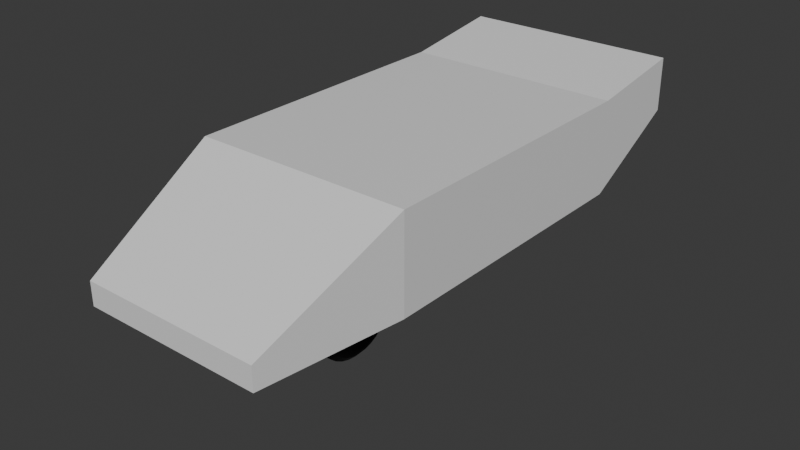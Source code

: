 # Source: car-v2.blend  (saved by Blender 4.1.24; exported with 4.5.12 LTS)
import bpy
from mathutils import Matrix  # noqa: F401  (used for matrix-valued properties, if any)

bpy.ops.wm.read_factory_settings(use_empty=True)
scene = bpy.context.scene
scene.name = 'Scene'

# ---- collections
col_collection = bpy.data.collections.new('Collection'); scene.collection.children.link(col_collection)

# ---- materials (node trees are filled in below, after node groups)
mat_carmat = bpy.data.materials.new('carmat')
mat_carmat.use_transparent_shadow = False
mat_wheelmat = bpy.data.materials.new('wheelmat')
mat_wheelmat.alpha_threshold = 0.0
mat_wheelmat.use_transparent_shadow = False
mat_wheelmat.roughness = 0.5
mat_wheelmat.line_color = (0.0, 0.0, 0.0, 1.0)
mat_rim = bpy.data.materials.new('rim')
mat_rim.use_transparent_shadow = False

# ---- material node trees
mat_carmat.use_nodes = True; mat_carmat.node_tree.nodes.clear()
_N = mat_carmat.node_tree.nodes; _L = mat_carmat.node_tree.links
n0 = _N.new('ShaderNodeBsdfPrincipled'); n0.name = 'Principled BSDF'; n0.location = (10, 300)
n1 = _N.new('ShaderNodeOutputMaterial'); n1.name = 'Material Output'; n1.location = (300, 300)
_L.new(n0.outputs[0], n1.inputs[0])
n1.is_active_output = True
mat_wheelmat.use_nodes = True; mat_wheelmat.node_tree.nodes.clear()
_N = mat_wheelmat.node_tree.nodes; _L = mat_wheelmat.node_tree.links
n0 = _N.new('ShaderNodeOutputMaterial'); n0.name = 'Material Output'; n0.location = (300, 300)
n1 = _N.new('ShaderNodeBsdfPrincipled'); n1.name = 'Principled BSDF'; n1.location = (10, 300)
n1.inputs[0].default_value = (0.007136, 0.007136, 0.007136, 1.0)
n1.inputs[3].default_value = 1.45
_L.new(n1.outputs[0], n0.inputs[0])
n0.is_active_output = True
mat_rim.use_nodes = True; mat_rim.node_tree.nodes.clear()
_N = mat_rim.node_tree.nodes; _L = mat_rim.node_tree.links
n0 = _N.new('ShaderNodeBsdfPrincipled'); n0.name = 'Principled BSDF'; n0.location = (10, 300)
n1 = _N.new('ShaderNodeOutputMaterial'); n1.name = 'Material Output'; n1.location = (300, 300)
_L.new(n0.outputs[0], n1.inputs[0])
n1.is_active_output = True

# ---- world
world_world = bpy.data.worlds.new('World'); scene.world = world_world
world_world.use_nodes = True; world_world.node_tree.nodes.clear()
_N = world_world.node_tree.nodes; _L = world_world.node_tree.links
n0 = _N.new('ShaderNodeOutputWorld'); n0.name = 'World Output'; n0.location = (300, 300)
n1 = _N.new('ShaderNodeBackground'); n1.name = 'Background'; n1.location = (10, 300)
n1.inputs[0].default_value = (0.05088, 0.05088, 0.05088, 1.0)
_L.new(n1.outputs[0], n0.inputs[0])
n0.is_active_output = True
world_world.color = (0.05088, 0.05088, 0.05088)
world_world.use_sun_shadow = False
world_world.sun_shadow_jitter_overblur = 0.0

# ---- meshes
me_cube_001 = bpy.data.meshes.new('Cube.001')
me_cube_001.from_pydata([(-1.92, -4.588, 0.0), (-1.92, -4.588, 0.4908), (-2.317, 4.588, 0.0), (-2.317, 4.588, 2.0), (1.92, -4.588, 0.0), (1.92, -4.588, 0.4908), (2.317, 4.588, 0.0), (2.317, 4.588, 2.0), (-2.317, -1.587, 0.0), (-2.317, -1.587, 2.0), (2.317, -1.587, 0.0), (2.317, -1.587, 2.0), (-2.317, 6.761, 2.304), (-2.317, 6.761, 1.165), (2.317, 6.761, 1.165), (2.317, 6.761, 2.304)], [], [(8, 9, 3, 2), (3, 7, 15, 12), (10, 11, 5, 4), (4, 5, 1, 0), (8, 10, 4, 0), (11, 9, 1, 5), (7, 3, 9, 11), (2, 6, 10, 8), (6, 7, 11, 10), (0, 1, 9, 8), (13, 12, 15, 14), (2, 3, 12, 13), (7, 6, 14, 15), (6, 2, 13, 14)])
_uv = me_cube_001.uv_layers.new(name='UVMap')
_uv.uv.foreach_set('vector', [0.375, 0.08176, 0.625, 0.08176, 0.625, 0.25, 0.375, 0.25, 0.875, 0.5, 0.625, 0.5, 0.625, 0.5, 0.875, 0.5, 0.375, 0.6682, 0.625, 0.6682, 0.625, 0.75, 0.375, 0.75, 0.375, 0.75, 0.625, 0.75, 0.625, 1.0, 0.375, 1.0, 0.125, 0.6682, 0.375, 0.6682, 0.375, 0.75, 0.125, 0.75, 0.625, 0.6682, 0.875, 0.6682, 0.875, 0.75, 0.625, 0.75, 0.625, 0.5, 0.875, 0.5, 0.875, 0.6682, 0.625, 0.6682, 0.125, 0.5, 0.375, 0.5, 0.375, 0.6682, 0.125, 0.6682, 0.375, 0.5, 0.625, 0.5, 0.625, 0.6682, 0.375, 0.6682, 0.375, 0.0, 0.625, 0.0, 0.625, 0.08176, 0.375, 0.08176, 0.375, 0.25, 0.625, 0.25, 0.625, 0.5, 0.375, 0.5, 0.375, 0.25, 0.625, 0.25, 0.625, 0.25, 0.375, 0.25, 0.625, 0.5, 0.375, 0.5, 0.375, 0.5, 0.625, 0.5, 0.375, 0.5, 0.125, 0.5, 0.125, 0.5, 0.375, 0.5])
me_cube_001.materials.append(mat_carmat)
me_cube_001.update()
me_circle_001 = bpy.data.meshes.new('Circle.001')
me_circle_001.from_pydata([(0.01133, 0.01212, 0.02637), (0.01133, -0.02133, 0.01968), (-0.01637, 0.09908, 0.2891), (-0.01637, -0.1101, 0.2891), (-0.01637, -0.005511, 0.498), (-0.1361, 0.0941, 0.8069), (-0.1361, 0.05587, 0.8164), (-0.09606, -0.609, 0.5013), (-0.09606, -0.6032, 0.5403), (-0.01637, 0.04325, 0.3263), (-0.01637, -0.05427, 0.3263), (-0.01637, -0.005511, 0.4237), (-0.554, 0.04325, 0.3263), (-0.554, -0.05427, 0.3263), (-0.554, -0.005511, 0.4237), (-0.554, 0.01212, 0.02637), (-0.554, 0.09908, 0.2891), (-0.554, 0.0941, 0.8069), (-0.554, -0.005511, 0.498), (-0.554, 0.05587, 0.8164), (-0.554, -0.6032, 0.5403), (-0.554, -0.02133, 0.01968), (-0.554, -0.1101, 0.2891), (-0.554, -0.609, 0.5013), (0.01133, 0.02882, -0.003381), (-0.01637, 0.3056, -0.004891), (-0.01637, 0.2409, 0.194), (-0.01637, 0.4719, 0.1591), (-0.1361, 0.7965, 0.1598), (-0.1361, 0.7937, 0.1991), (-0.09606, 0.2886, 0.7341), (-0.09606, 0.3274, 0.7406), (-0.01637, 0.3237, 0.0597), (-0.01637, 0.2935, 0.1524), (-0.01637, 0.4012, 0.1362), (-0.554, 0.3237, 0.0597), (-0.554, 0.2935, 0.1524), (-0.554, 0.4012, 0.1362), (-0.554, 0.02882, -0.003381), (-0.554, 0.3056, -0.004891), (-0.554, 0.7965, 0.1598), (-0.554, 0.4719, 0.1591), (-0.554, 0.7937, 0.1991), (-0.554, 0.3274, 0.7406), (-0.554, 0.2409, 0.194), (-0.554, 0.2886, 0.7341), (0.01133, 0.005692, -0.02846), (-0.01637, 0.08977, -0.2921), (-0.01637, 0.259, -0.1692), (-0.01637, 0.2972, -0.3997), (-0.1361, 0.3981, -0.7081), (-0.1361, 0.4346, -0.6933), (-0.09606, 0.7874, -0.04761), (-0.09606, 0.8055, -0.08255), (-0.01637, 0.1568, -0.2894), (-0.01637, 0.2357, -0.2321), (-0.01637, 0.2535, -0.3395), (-0.554, 0.1568, -0.2894), (-0.554, 0.2357, -0.2321), (-0.554, 0.2535, -0.3395), (-0.554, 0.005692, -0.02846), (-0.554, 0.08977, -0.2921), (-0.554, 0.3981, -0.7081), (-0.554, 0.2972, -0.3997), (-0.554, 0.4346, -0.6933), (-0.554, 0.8055, -0.08255), (-0.554, 0.259, -0.1692), (-0.554, 0.7874, -0.04761), (0.01133, -0.02531, -0.01421), (-0.01637, -0.2501, -0.1757), (-0.01637, -0.08086, -0.2986), (-0.01637, -0.2883, -0.4061), (-0.1361, -0.5504, -0.5975), (-0.1361, -0.5251, -0.6276), (-0.09606, 0.198, -0.7635), (-0.09606, 0.1704, -0.7916), (-0.01637, -0.2268, -0.2385), (-0.01637, -0.1479, -0.2959), (-0.01637, -0.2446, -0.346), (-0.554, -0.2268, -0.2385), (-0.554, -0.1479, -0.2959), (-0.554, -0.2446, -0.346), (-0.554, -0.02531, -0.01421), (-0.554, -0.2501, -0.1757), (-0.554, -0.5504, -0.5975), (-0.554, -0.2883, -0.4061), (-0.554, -0.5251, -0.6276), (-0.554, 0.1704, -0.7916), (-0.554, -0.08086, -0.2986), (-0.554, 0.198, -0.7635), (-0.01637, -0.2443, 0.1836), (-0.01637, -0.309, -0.01537), (-0.01637, -0.4753, 0.1486), (-0.1361, -0.7383, 0.3388), (-0.1361, -0.7592, 0.3054), (-0.09606, -0.665, -0.4243), (-0.09606, -0.7002, -0.4067), (-0.01637, -0.2969, 0.142), (-0.01637, -0.3271, 0.04921), (-0.01637, -0.4046, 0.1257), (-0.554, -0.2969, 0.142), (-0.554, -0.3271, 0.04921), (-0.554, -0.4046, 0.1257), (-0.554, -0.2443, 0.1836), (-0.554, -0.7383, 0.3388), (-0.554, -0.4753, 0.1486), (-0.554, -0.7592, 0.3054), (-0.554, -0.7002, -0.4067), (-0.554, -0.309, -0.01537), (-0.554, -0.665, -0.4243), (-0.01139, 1.0, 1.011e-08), (-0.01139, 0.9808, 0.1951), (-0.01139, 0.9239, 0.3827), (-0.01139, 0.8315, 0.5556), (-0.01139, 0.7071, 0.7071), (-0.01139, 0.5556, 0.8315), (-0.01139, 0.3827, 0.9239), (-0.01139, 0.1951, 0.9808), (-0.01139, -4.783e-09, 1.0), (-0.01139, -0.1951, 0.9808), (-0.01139, -0.3827, 0.9239), (-0.01139, -0.5556, 0.8315), (-0.01139, -0.7071, 0.7071), (-0.01139, -0.8315, 0.5556), (-0.01139, -0.9239, 0.3827), (-0.01139, -0.9808, 0.1951), (-0.01139, -1.0, 1.011e-08), (-0.01139, -0.9808, -0.1951), (-0.01139, -0.9239, -0.3827), (-0.01139, -0.8315, -0.5556), (-0.01139, -0.7071, -0.7071), (-0.01139, -0.5556, -0.8315), (-0.01139, -0.3827, -0.9239), (-0.01139, -0.1951, -0.9808), (-0.01139, -4.783e-09, -1.0), (-0.01139, 0.1951, -0.9808), (-0.01139, 0.3827, -0.9239), (-0.01139, 0.5556, -0.8315), (-0.01139, 0.7071, -0.7071), (-0.01139, 0.8315, -0.5556), (-0.01139, 0.9239, -0.3827), (-0.01139, 0.9808, -0.1951), (0.0202, -0.6871, 1.008e-08), (0.0202, -0.6739, 0.134), (0.0202, -0.6348, 0.2629), (0.0202, -0.5713, 0.3817), (0.0202, -0.4858, 0.4858), (0.0202, -0.3817, 0.5713), (0.0202, -0.2629, 0.6348), (0.0202, -0.134, 0.6739), (0.0202, -2.036e-09, 0.6871), (0.0202, 0.134, 0.6739), (0.0202, 0.2629, 0.6348), (0.0202, 0.3817, 0.5713), (0.0202, 0.4858, 0.4858), (0.0202, 0.5713, 0.3817), (0.0202, 0.6348, 0.2629), (0.0202, 0.6739, 0.134), (0.0202, 0.6871, 1.008e-08), (0.0202, 0.7421, 8.799e-09), (0.0202, 0.7278, 0.1448), (0.0202, 0.6856, 0.284), (0.0202, 0.617, 0.4123), (0.0202, 0.5247, 0.5247), (0.0202, 0.4123, 0.617), (0.0202, 0.284, 0.6856), (0.0202, 0.1448, 0.7278), (0.0202, -1.751e-09, 0.7421), (0.0202, -0.1448, 0.7278), (0.0202, -0.284, 0.6856), (0.0202, -0.4123, 0.617), (0.0202, -0.5247, 0.5247), (0.0202, -0.617, 0.4123), (0.0202, -0.6856, 0.284), (0.0202, -0.7278, 0.1448), (0.0202, -0.7421, 8.799e-09), (0.0202, -0.7278, -0.1448), (0.0202, -0.6856, -0.284), (0.0202, -0.617, -0.4123), (0.0202, -0.5247, -0.5247), (0.0202, -0.4123, -0.617), (0.0202, -0.284, -0.6856), (0.0202, -0.1448, -0.7278), (0.0202, -1.751e-09, -0.7421), (0.0202, 0.1448, -0.7278), (0.0202, 0.284, -0.6856), (0.0202, 0.4123, -0.617), (0.0202, 0.5247, -0.5247), (0.0202, 0.617, -0.4123), (0.0202, 0.6856, -0.284), (0.0202, 0.7278, -0.1448), (0.09705, 0.8125, -0.1616), (0.09705, 0.7654, -0.317), (0.09705, 0.6888, -0.4602), (0.09705, 0.5858, -0.5858), (0.09705, 0.4602, -0.6888), (0.09705, 0.317, -0.7654), (0.09705, 0.1616, -0.8125), (0.09705, -1.522e-09, -0.8284), (0.09705, -0.1616, -0.8125), (0.09705, -0.317, -0.7654), (0.09705, -0.4602, -0.6888), (0.09705, -0.5858, -0.5858), (0.09705, -0.6888, -0.4602), (0.09705, -0.7654, -0.317), (0.09705, -0.8125, -0.1616), (0.09705, -0.8284, 8.901e-09), (0.09705, -0.8125, 0.1616), (0.09705, -0.7654, 0.317), (0.09705, -0.6888, 0.4602), (0.09705, -0.5858, 0.5858), (0.09705, -0.4602, 0.6888), (0.09705, -0.317, 0.7654), (0.09705, -0.1616, 0.8125), (0.09705, -1.522e-09, 0.8284), (0.09705, 0.1616, 0.8125), (0.09705, 0.317, 0.7654), (0.09705, 0.4602, 0.6888), (0.09705, 0.5858, 0.5858), (0.09705, 0.6888, 0.4602), (0.09705, 0.7654, 0.317), (0.09705, 0.8125, 0.1616), (0.09705, 0.8284, 8.901e-09), (0.09705, 0.8834, 1.04e-08), (0.09705, 0.8664, 0.1723), (0.09705, 0.8161, 0.3381), (0.09705, 0.7345, 0.4908), (0.09705, 0.6246, 0.6246), (0.09705, 0.4908, 0.7345), (0.09705, 0.3381, 0.8161), (0.09705, 0.1723, 0.8664), (0.09705, -2.487e-09, 0.8834), (0.09705, -0.1723, 0.8664), (0.09705, -0.3381, 0.8161), (0.09705, -0.4908, 0.7345), (0.09705, -0.6246, 0.6246), (0.09705, -0.7345, 0.4908), (0.09705, -0.8161, 0.3381), (0.09705, -0.8664, 0.1723), (0.09705, -0.8834, 1.04e-08), (0.09705, -0.8664, -0.1723), (0.09705, -0.8161, -0.3381), (0.09705, -0.7345, -0.4908), (0.09705, -0.6246, -0.6246), (0.09705, -0.4908, -0.7345), (0.09705, -0.3381, -0.8161), (0.09705, -0.1723, -0.8664), (0.09705, -2.487e-09, -0.8834), (0.09705, 0.1723, -0.8664), (0.09705, 0.3381, -0.8161), (0.09705, 0.4908, -0.7345), (0.09705, 0.6246, -0.6246), (0.09705, 0.7345, -0.4908), (0.09705, 0.8161, -0.3381), (0.09705, 0.8664, -0.1723), (-0.3862, 0.1951, 0.9808), (-0.3862, -4.783e-09, 1.0), (-0.3862, -0.5556, -0.8315), (-0.3862, -0.3827, -0.9239), (-0.3862, -0.1951, 0.9808), (-0.3862, -0.1951, -0.9808), (-0.3862, -0.3827, 0.9239), (-0.3862, -4.783e-09, -1.0), (-0.3862, -0.5556, 0.8315), (-0.3862, 0.1951, -0.9808), (-0.3862, -0.7071, 0.7071), (-0.3862, 0.3827, -0.9239), (-0.3862, -0.8315, 0.5556), (-0.3862, 0.5556, -0.8315), (-0.3862, -0.9239, 0.3827), (-0.3862, 1.0, 1.011e-08), (-0.3862, 0.9808, 0.1951), (-0.3862, 0.7071, -0.7071), (-0.3862, -0.9808, 0.1951), (-0.3862, 0.9239, 0.3827), (-0.3862, 0.8315, -0.5556), (-0.3862, -1.0, 1.011e-08), (-0.3862, 0.8315, 0.5556), (-0.3862, 0.9239, -0.3827), (-0.3862, -0.9808, -0.1951), (-0.3862, 0.7071, 0.7071), (-0.3862, 0.9808, -0.1951), (-0.3862, -0.9239, -0.3827), (-0.3862, 0.5556, 0.8315), (-0.3862, -0.8315, -0.5556), (-0.3862, 0.3827, 0.9239), (-0.3862, -0.7071, -0.7071), (0.0202, -0.6739, -0.134), (0.0202, -0.6348, -0.2629), (0.0202, -0.5713, -0.3817), (0.0202, -0.4858, -0.4858), (0.0202, -0.3817, -0.5713), (0.0202, -0.2629, -0.6348), (0.0202, -0.134, -0.6739), (0.0202, -2.036e-09, -0.6871), (0.0202, 0.134, -0.6739), (0.0202, 0.2629, -0.6348), (0.0202, 0.3817, -0.5713), (0.0202, 0.4858, -0.4858), (0.0202, 0.5713, -0.3817), (0.0202, 0.6348, -0.2629), (0.0202, 0.6739, -0.134), (0.02021, 3.725e-09, 4.822e-09), (-0.7609, 1.0, 4.287e-08), (-0.7609, 0.9808, 0.1951), (-0.7609, 0.9239, 0.3827), (-0.7609, 0.8315, 0.5556), (-0.7609, 0.7071, 0.7071), (-0.7609, 0.5556, 0.8315), (-0.7609, 0.3827, 0.9239), (-0.7609, 0.1951, 0.9808), (-0.7609, -4.783e-09, 1.0), (-0.7609, -0.1951, 0.9808), (-0.7609, -0.3827, 0.9239), (-0.7609, -0.5556, 0.8315), (-0.7609, -0.7071, 0.7071), (-0.7609, -0.8315, 0.5556), (-0.7609, -0.9239, 0.3827), (-0.7609, -0.9808, 0.1951), (-0.7609, -1.0, 4.287e-08), (-0.7609, -0.9808, -0.1951), (-0.7609, -0.9239, -0.3827), (-0.7609, -0.8315, -0.5556), (-0.7609, -0.7071, -0.7071), (-0.7609, -0.5556, -0.8315), (-0.7609, -0.3827, -0.9239), (-0.7609, -0.1951, -0.9808), (-0.7609, -4.783e-09, -1.0), (-0.7609, 0.1951, -0.9808), (-0.7609, 0.3827, -0.9239), (-0.7609, 0.5556, -0.8315), (-0.7609, 0.7071, -0.7071), (-0.7609, 0.8315, -0.5556), (-0.7609, 0.9239, -0.3827), (-0.7609, 0.9808, -0.1951), (-0.7925, -0.6871, 4.561e-08), (-0.7925, -0.6739, 0.134), (-0.7925, -0.6348, 0.2629), (-0.7925, -0.5713, 0.3817), (-0.7925, -0.4858, 0.4858), (-0.7925, -0.3817, 0.5713), (-0.7925, -0.2629, 0.6348), (-0.7925, -0.134, 0.6739), (-0.7925, -2.036e-09, 0.6871), (-0.7925, 0.134, 0.6739), (-0.7925, 0.2629, 0.6348), (-0.7925, 0.3817, 0.5713), (-0.7925, 0.4858, 0.4858), (-0.7925, 0.5713, 0.3817), (-0.7925, 0.6348, 0.2629), (-0.7925, 0.6739, 0.134), (-0.7925, 0.6871, 4.561e-08), (-0.7925, 0.7421, 4.432e-08), (-0.7925, 0.7278, 0.1448), (-0.7925, 0.6856, 0.284), (-0.7925, 0.617, 0.4123), (-0.7925, 0.5247, 0.5247), (-0.7925, 0.4123, 0.617), (-0.7925, 0.284, 0.6856), (-0.7925, 0.1448, 0.7278), (-0.7925, -1.751e-09, 0.7421), (-0.7925, -0.1448, 0.7278), (-0.7925, -0.284, 0.6856), (-0.7925, -0.4123, 0.617), (-0.7925, -0.5247, 0.5247), (-0.7925, -0.617, 0.4123), (-0.7925, -0.6856, 0.284), (-0.7925, -0.7278, 0.1448), (-0.7925, -0.7421, 4.432e-08), (-0.7925, -0.7278, -0.1448), (-0.7925, -0.6856, -0.284), (-0.7925, -0.617, -0.4123), (-0.7925, -0.5247, -0.5247), (-0.7925, -0.4123, -0.617), (-0.7925, -0.284, -0.6856), (-0.7925, -0.1448, -0.7278), (-0.7925, -1.751e-09, -0.7421), (-0.7925, 0.1448, -0.7278), (-0.7925, 0.284, -0.6856), (-0.7925, 0.4123, -0.617), (-0.7925, 0.5247, -0.5247), (-0.7925, 0.617, -0.4123), (-0.7925, 0.6856, -0.284), (-0.7925, 0.7278, -0.1448), (-0.8693, 0.8125, -0.1616), (-0.8693, 0.7654, -0.317), (-0.8693, 0.6888, -0.4602), (-0.8693, 0.5858, -0.5858), (-0.8693, 0.4602, -0.6888), (-0.8693, 0.317, -0.7654), (-0.8693, 0.1616, -0.8125), (-0.8693, -1.522e-09, -0.8284), (-0.8693, -0.1616, -0.8125), (-0.8693, -0.317, -0.7654), (-0.8693, -0.4602, -0.6888), (-0.8693, -0.5858, -0.5858), (-0.8693, -0.6888, -0.4602), (-0.8693, -0.7654, -0.317), (-0.8693, -0.8125, -0.1616), (-0.8693, -0.8284, 5.114e-08), (-0.8693, -0.8125, 0.1616), (-0.8693, -0.7654, 0.317), (-0.8693, -0.6888, 0.4602), (-0.8693, -0.5858, 0.5858), (-0.8693, -0.4602, 0.6888), (-0.8693, -0.317, 0.7654), (-0.8693, -0.1616, 0.8125), (-0.8693, -1.522e-09, 0.8284), (-0.8693, 0.1616, 0.8125), (-0.8693, 0.317, 0.7654), (-0.8693, 0.4602, 0.6888), (-0.8693, 0.5858, 0.5858), (-0.8693, 0.6888, 0.4602), (-0.8693, 0.7654, 0.317), (-0.8693, 0.8125, 0.1616), (-0.8693, 0.8284, 5.114e-08), (-0.8693, 0.8834, 5.264e-08), (-0.8693, 0.8664, 0.1723), (-0.8693, 0.8161, 0.3381), (-0.8693, 0.7345, 0.4908), (-0.8693, 0.6246, 0.6246), (-0.8693, 0.4908, 0.7345), (-0.8693, 0.3381, 0.8161), (-0.8693, 0.1723, 0.8664), (-0.8693, -2.487e-09, 0.8834), (-0.8693, -0.1723, 0.8664), (-0.8693, -0.3381, 0.8161), (-0.8693, -0.4908, 0.7345), (-0.8693, -0.6246, 0.6246), (-0.8693, -0.7345, 0.4908), (-0.8693, -0.8161, 0.3381), (-0.8693, -0.8664, 0.1723), (-0.8693, -0.8834, 5.264e-08), (-0.8693, -0.8664, -0.1723), (-0.8693, -0.8161, -0.3381), (-0.8693, -0.7345, -0.4908), (-0.8693, -0.6246, -0.6246), (-0.8693, -0.4908, -0.7345), (-0.8693, -0.3381, -0.8161), (-0.8693, -0.1723, -0.8664), (-0.8693, -2.487e-09, -0.8834), (-0.8693, 0.1723, -0.8664), (-0.8693, 0.3381, -0.8161), (-0.8693, 0.4908, -0.7345), (-0.8693, 0.6246, -0.6246), (-0.8693, 0.7345, -0.4908), (-0.8693, 0.8161, -0.3381), (-0.8693, 0.8664, -0.1723), (-0.7925, -0.6739, -0.134), (-0.7925, -0.6348, -0.2629), (-0.7925, -0.5713, -0.3817), (-0.7925, -0.4858, -0.4858), (-0.7925, -0.3817, -0.5713), (-0.7925, -0.2629, -0.6348), (-0.7925, -0.134, -0.6739), (-0.7925, -2.036e-09, -0.6871), (-0.7925, 0.134, -0.6739), (-0.7925, 0.2629, -0.6348), (-0.7925, 0.3817, -0.5713), (-0.7925, 0.4858, -0.4858), (-0.7925, 0.5713, -0.3817), (-0.7925, 0.6348, -0.2629), (-0.7925, 0.6739, -0.134), (-0.7925, 3.725e-09, 4.035e-08)], [], [(1, 0, 2, 3), (4, 3, 10, 11), (4, 2, 5, 6), (3, 4, 8, 7), (11, 10, 13, 14), (2, 4, 11, 9), (3, 2, 9, 10), (5, 2, 16, 17), (9, 11, 14, 12), (10, 9, 12, 13), (2, 0, 15, 16), (8, 4, 18, 20), (4, 6, 19, 18), (3, 7, 23, 22), (1, 3, 22, 21), (13, 12, 16, 22), (12, 14, 18, 16), (14, 13, 22, 18), (18, 22, 23, 20), (16, 18, 19, 17), (15, 21, 22, 16), (0, 24, 25, 26), (27, 26, 33, 34), (27, 25, 28, 29), (26, 27, 31, 30), (34, 33, 36, 37), (25, 27, 34, 32), (26, 25, 32, 33), (28, 25, 39, 40), (32, 34, 37, 35), (33, 32, 35, 36), (25, 24, 38, 39), (31, 27, 41, 43), (27, 29, 42, 41), (26, 30, 45, 44), (0, 26, 44, 15), (36, 35, 39, 44), (35, 37, 41, 39), (37, 36, 44, 41), (41, 44, 45, 43), (39, 41, 42, 40), (38, 15, 44, 39), (24, 46, 47, 48), (49, 48, 55, 56), (49, 47, 50, 51), (48, 49, 53, 52), (56, 55, 58, 59), (47, 49, 56, 54), (48, 47, 54, 55), (50, 47, 61, 62), (54, 56, 59, 57), (55, 54, 57, 58), (47, 46, 60, 61), (53, 49, 63, 65), (49, 51, 64, 63), (48, 52, 67, 66), (24, 48, 66, 38), (58, 57, 61, 66), (57, 59, 63, 61), (59, 58, 66, 63), (63, 66, 67, 65), (61, 63, 64, 62), (60, 38, 66, 61), (46, 68, 69, 70), (71, 70, 77, 78), (71, 69, 72, 73), (70, 71, 75, 74), (78, 77, 80, 81), (69, 71, 78, 76), (70, 69, 76, 77), (72, 69, 83, 84), (76, 78, 81, 79), (77, 76, 79, 80), (69, 68, 82, 83), (75, 71, 85, 87), (71, 73, 86, 85), (70, 74, 89, 88), (46, 70, 88, 60), (80, 79, 83, 88), (79, 81, 85, 83), (81, 80, 88, 85), (85, 88, 89, 87), (83, 85, 86, 84), (82, 60, 88, 83), (68, 1, 90, 91), (92, 91, 98, 99), (92, 90, 93, 94), (91, 92, 96, 95), (99, 98, 101, 102), (90, 92, 99, 97), (91, 90, 97, 98), (93, 90, 103, 104), (97, 99, 102, 100), (98, 97, 100, 101), (90, 1, 21, 103), (96, 92, 105, 107), (92, 94, 106, 105), (91, 95, 109, 108), (68, 91, 108, 82), (101, 100, 103, 108), (100, 102, 105, 103), (102, 101, 108, 105), (105, 108, 109, 107), (103, 105, 106, 104), (21, 82, 108, 103), (168, 169, 148, 149), (214, 213, 168, 167), (179, 180, 291, 290), (221, 220, 161, 160), (175, 176, 287, 142), (212, 211, 170, 169), (184, 185, 296, 295), (220, 219, 162, 161), (159, 160, 157, 158), (210, 209, 172, 171), (164, 165, 152, 153), (202, 201, 180, 179), (182, 183, 294, 293), (181, 182, 293, 292), (219, 218, 163, 162), (170, 171, 146, 147), (173, 174, 143, 144), (208, 207, 174, 173), (161, 162, 155, 156), (160, 161, 156, 157), (197, 196, 185, 184), (204, 203, 178, 177), (163, 164, 153, 154), (209, 208, 173, 172), (193, 192, 189, 188), (169, 170, 147, 148), (190, 159, 158, 301), (205, 204, 177, 176), (188, 189, 300, 299), (191, 222, 159, 190), (180, 181, 292, 291), (216, 215, 166, 165), (213, 212, 169, 168), (201, 200, 181, 180), (215, 214, 167, 166), (203, 202, 179, 178), (222, 221, 160, 159), (192, 191, 190, 189), (194, 193, 188, 187), (196, 195, 186, 185), (199, 198, 183, 182), (206, 205, 176, 175), (244, 245, 200, 201), (241, 242, 203, 204), (239, 240, 205, 206), (237, 238, 207, 208), (248, 249, 196, 197), (207, 206, 175, 174), (211, 210, 171, 170), (198, 197, 184, 183), (230, 231, 214, 215), (254, 223, 222, 191), (252, 253, 192, 193), (250, 251, 194, 195), (234, 235, 210, 211), (165, 166, 151, 152), (200, 199, 182, 181), (195, 194, 187, 186), (243, 244, 201, 202), (227, 228, 217, 218), (225, 226, 219, 220), (223, 224, 221, 222), (247, 248, 197, 198), (178, 179, 290, 289), (218, 217, 164, 163), (217, 216, 165, 164), (229, 230, 215, 216), (240, 241, 204, 205), (238, 239, 206, 207), (236, 237, 208, 209), (233, 234, 211, 212), (171, 172, 145, 146), (186, 187, 298, 297), (245, 246, 199, 200), (242, 243, 202, 203), (253, 254, 191, 192), (251, 252, 193, 194), (249, 250, 195, 196), (246, 247, 198, 199), (167, 168, 149, 150), (187, 188, 299, 298), (231, 232, 213, 214), (228, 229, 216, 217), (226, 227, 218, 219), (224, 225, 220, 221), (235, 236, 209, 210), (232, 233, 212, 213), (183, 184, 295, 294), (174, 175, 142, 143), (189, 190, 301, 300), (172, 173, 144, 145), (177, 178, 289, 288), (185, 186, 297, 296), (162, 163, 154, 155), (166, 167, 150, 151), (176, 177, 288, 287), (114, 115, 228, 227), (141, 110, 223, 254), (128, 129, 242, 241), (115, 116, 229, 228), (129, 130, 243, 242), (116, 117, 230, 229), (130, 131, 244, 243), (117, 118, 231, 230), (131, 132, 245, 244), (118, 119, 232, 231), (132, 133, 246, 245), (119, 120, 233, 232), (133, 134, 247, 246), (120, 121, 234, 233), (134, 135, 248, 247), (121, 122, 235, 234), (135, 136, 249, 248), (122, 123, 236, 235), (136, 137, 250, 249), (123, 124, 237, 236), (110, 111, 224, 223), (137, 138, 251, 250), (124, 125, 238, 237), (111, 112, 225, 224), (138, 139, 252, 251), (125, 126, 239, 238), (112, 113, 226, 225), (139, 140, 253, 252), (126, 127, 240, 239), (113, 114, 227, 226), (140, 141, 254, 253), (127, 128, 241, 240), (131, 130, 286, 257), (117, 116, 285, 255), (130, 129, 284, 286), (116, 115, 283, 285), (129, 128, 282, 284), (110, 141, 281, 270), (115, 114, 280, 283), (128, 127, 279, 282), (141, 140, 278, 281), (114, 113, 277, 280), (127, 126, 276, 279), (140, 139, 275, 278), (113, 112, 274, 277), (126, 125, 273, 276), (139, 138, 272, 275), (112, 111, 271, 274), (125, 124, 269, 273), (138, 137, 268, 272), (111, 110, 270, 271), (124, 123, 267, 269), (137, 136, 266, 268), (123, 122, 265, 267), (136, 135, 264, 266), (122, 121, 263, 265), (135, 134, 262, 264), (121, 120, 261, 263), (134, 133, 260, 262), (120, 119, 259, 261), (133, 132, 258, 260), (119, 118, 256, 259), (132, 131, 257, 258), (118, 117, 255, 256), (361, 342, 341, 362), (407, 360, 361, 406), (372, 451, 452, 373), (414, 353, 354, 413), (368, 335, 448, 369), (405, 362, 363, 404), (377, 456, 457, 378), (413, 354, 355, 412), (352, 351, 350, 353), (403, 364, 365, 402), (357, 346, 345, 358), (395, 372, 373, 394), (375, 454, 455, 376), (374, 453, 454, 375), (412, 355, 356, 411), (363, 340, 339, 364), (366, 337, 336, 367), (401, 366, 367, 400), (354, 349, 348, 355), (353, 350, 349, 354), (390, 377, 378, 389), (397, 370, 371, 396), (356, 347, 346, 357), (402, 365, 366, 401), (386, 381, 382, 385), (362, 341, 340, 363), (383, 462, 351, 352), (398, 369, 370, 397), (381, 460, 461, 382), (384, 383, 352, 415), (373, 452, 453, 374), (409, 358, 359, 408), (406, 361, 362, 405), (394, 373, 374, 393), (408, 359, 360, 407), (396, 371, 372, 395), (415, 352, 353, 414), (385, 382, 383, 384), (387, 380, 381, 386), (389, 378, 379, 388), (392, 375, 376, 391), (399, 368, 369, 398), (437, 394, 393, 438), (434, 397, 396, 435), (432, 399, 398, 433), (430, 401, 400, 431), (441, 390, 389, 442), (400, 367, 368, 399), (404, 363, 364, 403), (391, 376, 377, 390), (423, 408, 407, 424), (447, 384, 415, 416), (445, 386, 385, 446), (443, 388, 387, 444), (427, 404, 403, 428), (358, 345, 344, 359), (393, 374, 375, 392), (388, 379, 380, 387), (436, 395, 394, 437), (420, 411, 410, 421), (418, 413, 412, 419), (416, 415, 414, 417), (440, 391, 390, 441), (371, 450, 451, 372), (411, 356, 357, 410), (410, 357, 358, 409), (422, 409, 408, 423), (433, 398, 397, 434), (431, 400, 399, 432), (429, 402, 401, 430), (426, 405, 404, 427), (364, 339, 338, 365), (379, 458, 459, 380), (438, 393, 392, 439), (435, 396, 395, 436), (446, 385, 384, 447), (444, 387, 386, 445), (442, 389, 388, 443), (439, 392, 391, 440), (360, 343, 342, 361), (380, 459, 460, 381), (424, 407, 406, 425), (421, 410, 409, 422), (419, 412, 411, 420), (417, 414, 413, 418), (428, 403, 402, 429), (425, 406, 405, 426), (376, 455, 456, 377), (367, 336, 335, 368), (382, 461, 462, 383), (365, 338, 337, 366), (370, 449, 450, 371), (378, 457, 458, 379), (355, 348, 347, 356), (359, 344, 343, 360), (369, 448, 449, 370), (307, 420, 421, 308), (334, 447, 416, 303), (321, 434, 435, 322), (308, 421, 422, 309), (322, 435, 436, 323), (309, 422, 423, 310), (323, 436, 437, 324), (310, 423, 424, 311), (324, 437, 438, 325), (311, 424, 425, 312), (325, 438, 439, 326), (312, 425, 426, 313), (326, 439, 440, 327), (313, 426, 427, 314), (327, 440, 441, 328), (314, 427, 428, 315), (328, 441, 442, 329), (315, 428, 429, 316), (329, 442, 443, 330), (316, 429, 430, 317), (303, 416, 417, 304), (330, 443, 444, 331), (317, 430, 431, 318), (304, 417, 418, 305), (331, 444, 445, 332), (318, 431, 432, 319), (305, 418, 419, 306), (332, 445, 446, 333), (319, 432, 433, 320), (306, 419, 420, 307), (333, 446, 447, 334), (320, 433, 434, 321), (324, 257, 286, 323), (310, 255, 285, 309), (323, 286, 284, 322), (309, 285, 283, 308), (322, 284, 282, 321), (303, 270, 281, 334), (308, 283, 280, 307), (321, 282, 279, 320), (334, 281, 278, 333), (307, 280, 277, 306), (320, 279, 276, 319), (333, 278, 275, 332), (306, 277, 274, 305), (319, 276, 273, 318), (332, 275, 272, 331), (305, 274, 271, 304), (318, 273, 269, 317), (331, 272, 268, 330), (304, 271, 270, 303), (317, 269, 267, 316), (330, 268, 266, 329), (316, 267, 265, 315), (329, 266, 264, 328), (315, 265, 263, 314), (328, 264, 262, 327), (314, 263, 261, 313), (327, 262, 260, 326), (313, 261, 259, 312), (326, 260, 258, 325), (312, 259, 256, 311), (325, 258, 257, 324), (311, 256, 255, 310), (297, 298, 459, 458), (142, 287, 448, 335), (299, 300, 461, 460), (148, 147, 340, 341), (144, 143, 336, 337), (292, 293, 454, 453), (289, 290, 451, 450), (301, 158, 351, 462), (291, 292, 453, 452), (293, 294, 455, 454), (152, 151, 344, 345), (147, 146, 339, 340), (158, 157, 350, 351), (145, 144, 337, 338), (290, 291, 452, 451), (294, 295, 456, 455), (149, 148, 341, 342), (143, 142, 335, 336), (150, 149, 342, 343), (157, 156, 349, 350), (155, 154, 347, 348), (298, 299, 460, 459), (300, 301, 462, 461), (154, 153, 346, 347), (146, 145, 338, 339), (296, 297, 458, 457), (288, 289, 450, 449), (156, 155, 348, 349), (153, 152, 345, 346), (295, 296, 457, 456), (151, 150, 343, 344), (287, 288, 449, 448)])
me_circle_001.polygons.foreach_set('material_index', [1, 1, 1, 1, 1, 1, 1, 1, 1, 1, 1, 1, 1, 1, 1, 1, 1, 1, 1, 1, 1, 1, 1, 1, 1, 1, 1, 1, 1, 1, 1, 1, 1, 1, 1, 1, 1, 1, 1, 1, 1, 1, 1, 1, 1, 1, 1, 1, 1, 1, 1, 1, 1, 1, 1, 1, 1, 1, 1, 1, 1, 1, 1, 1, 1, 1, 1, 1, 1, 1, 1, 1, 1, 1, 1, 1, 1, 1, 1, 1, 1, 1, 1, 1, 1, 1, 1, 1, 1, 1, 1, 1, 1, 1, 1, 1, 1, 1, 1, 1, 1, 1, 1, 1, 1, 0, 0, 0, 0, 0, 0, 0, 0, 0, 0, 0, 0, 0, 0, 0, 0, 0, 0, 0, 0, 0, 0, 0, 0, 0, 0, 0, 0, 0, 0, 0, 0, 0, 0, 0, 0, 0, 0, 0, 0, 0, 0, 0, 0, 0, 0, 0, 0, 0, 0, 0, 0, 0, 0, 0, 0, 0, 0, 0, 0, 0, 0, 0, 0, 0, 0, 0, 0, 0, 0, 0, 0, 0, 0, 0, 0, 0, 0, 0, 0, 0, 0, 0, 0, 0, 0, 0, 0, 0, 0, 0, 0, 0, 0, 0, 0, 0, 0, 0, 0, 0, 0, 0, 0, 0, 0, 0, 0, 0, 0, 0, 0, 0, 0, 0, 0, 0, 0, 0, 0, 0, 0, 0, 0, 0, 0, 0, 0, 0, 0, 0, 0, 0, 0, 0, 0, 0, 0, 0, 0, 0, 0, 0, 0, 0, 0, 0, 0, 0, 0, 0, 0, 0, 0, 0, 0, 0, 0, 0, 0, 0, 0, 0, 0, 0, 0, 0, 0, 0, 0, 0, 0, 0, 0, 0, 0, 0, 0, 0, 0, 0, 0, 0, 0, 0, 0, 0, 0, 0, 0, 0, 0, 0, 0, 0, 0, 0, 0, 0, 0, 0, 0, 0, 0, 0, 0, 0, 0, 0, 0, 0, 0, 0, 0, 0, 0, 0, 0, 0, 0, 0, 0, 0, 0, 0, 0, 0, 0, 0, 0, 0, 0, 0, 0, 0, 0, 0, 0, 0, 0, 0, 0, 0, 0, 0, 0, 0, 0, 0, 0, 0, 0, 0, 0, 0, 0, 0, 0, 0, 0, 0, 0, 0, 0, 0, 0, 0, 0, 0, 0, 0, 0, 0, 0, 0, 0, 0, 0, 0, 0, 0, 0, 0, 0, 0, 0, 0, 0, 0, 0, 0, 0, 0, 0, 0, 0, 0, 0, 0, 0, 0, 0, 0, 0, 0, 0, 0, 0, 0, 0, 0, 0, 0, 0, 0, 0, 0, 0, 0, 0, 0, 0, 0, 0, 0, 0, 0, 0, 0, 0, 0, 0, 0, 0, 0, 0, 0, 0, 0, 0, 0, 0, 0, 0, 0, 0, 0, 0, 0, 0, 0, 0])
_uv = me_circle_001.uv_layers.new(name='UVMap')
_uv.uv.foreach_set('vector', [0.0, 0.0, 0.0, 0.0, 0.0, 0.0, 0.0, 0.0, 0.0, 0.0, 0.0, 0.0, 0.0, 0.0, 0.0, 0.0, 0.0, 0.0, 0.0, 0.0, 0.0, 0.0, 0.0, 0.0, 0.0, 0.0, 0.0, 0.0, 0.0, 0.0, 0.0, 0.0, 0.0, 0.0, 0.0, 0.0, 0.0, 0.0, 0.0, 0.0, 0.0, 0.0, 0.0, 0.0, 0.0, 0.0, 0.0, 0.0, 0.0, 0.0, 0.0, 0.0, 0.0, 0.0, 0.0, 0.0, 0.0, 0.0, 0.0, 0.0, 0.0, 0.0, 0.0, 0.0, 0.0, 0.0, 0.0, 0.0, 0.0, 0.0, 0.0, 0.0, 0.0, 0.0, 0.0, 0.0, 0.0, 0.0, 0.0, 0.0, 0.0, 0.0, 0.0, 0.0, 0.0, 0.0, 0.0, 0.0, 0.0, 0.0, 0.0, 0.0, 0.0, 0.0, 0.0, 0.0, 0.0, 0.0, 0.0, 0.0, 0.0, 0.0, 0.0, 0.0, 0.0, 0.0, 0.0, 0.0, 0.0, 0.0, 0.0, 0.0, 0.0, 0.0, 0.0, 0.0, 0.0, 0.0, 0.0, 0.0, 0.0, 0.0, 0.0, 0.0, 0.0, 0.0, 0.0, 0.0, 0.0, 0.0, 0.0, 0.0, 0.0, 0.0, 0.0, 0.0, 0.0, 0.0, 0.0, 0.0, 0.0, 0.0, 0.0, 0.0, 0.0, 0.0, 0.0, 0.0, 0.0, 0.0, 0.0, 0.0, 0.0, 0.0, 0.0, 0.0, 0.0, 0.0, 0.0, 0.0, 0.0, 0.0, 0.0, 0.0, 0.0, 0.0, 0.0, 0.0, 0.0, 0.0, 0.0, 0.0, 0.0, 0.0, 0.0, 0.0, 0.0, 0.0, 0.0, 0.0, 0.0, 0.0, 0.0, 0.0, 0.0, 0.0, 0.0, 0.0, 0.0, 0.0, 0.0, 0.0, 0.0, 0.0, 0.0, 0.0, 0.0, 0.0, 0.0, 0.0, 0.0, 0.0, 0.0, 0.0, 0.0, 0.0, 0.0, 0.0, 0.0, 0.0, 0.0, 0.0, 0.0, 0.0, 0.0, 0.0, 0.0, 0.0, 0.0, 0.0, 0.0, 0.0, 0.0, 0.0, 0.0, 0.0, 0.0, 0.0, 0.0, 0.0, 0.0, 0.0, 0.0, 0.0, 0.0, 0.0, 0.0, 0.0, 0.0, 0.0, 0.0, 0.0, 0.0, 0.0, 0.0, 0.0, 0.0, 0.0, 0.0, 0.0, 0.0, 0.0, 0.0, 0.0, 0.0, 0.0, 0.0, 0.0, 0.0, 0.0, 0.0, 0.0, 0.0, 0.0, 0.0, 0.0, 0.0, 0.0, 0.0, 0.0, 0.0, 0.0, 0.0, 0.0, 0.0, 0.0, 0.0, 0.0, 0.0, 0.0, 0.0, 0.0, 0.0, 0.0, 0.0, 0.0, 0.0, 0.0, 0.0, 0.0, 0.0, 0.0, 0.0, 0.0, 0.0, 0.0, 0.0, 0.0, 0.0, 0.0, 0.0, 0.0, 0.0, 0.0, 0.0, 0.0, 0.0, 0.0, 0.0, 0.0, 0.0, 0.0, 0.0, 0.0, 0.0, 0.0, 0.0, 0.0, 0.0, 0.0, 0.0, 0.0, 0.0, 0.0, 0.0, 0.0, 0.0, 0.0, 0.0, 0.0, 0.0, 0.0, 0.0, 0.0, 0.0, 0.0, 0.0, 0.0, 0.0, 0.0, 0.0, 0.0, 0.0, 0.0, 0.0, 0.0, 0.0, 0.0, 0.0, 0.0, 0.0, 0.0, 0.0, 0.0, 0.0, 0.0, 0.0, 0.0, 0.0, 0.0, 0.0, 0.0, 0.0, 0.0, 0.0, 0.0, 0.0, 0.0, 0.0, 0.0, 0.0, 0.0, 0.0, 0.0, 0.0, 0.0, 0.0, 0.0, 0.0, 0.0, 0.0, 0.0, 0.0, 0.0, 0.0, 0.0, 0.0, 0.0, 0.0, 0.0, 0.0, 0.0, 0.0, 0.0, 0.0, 0.0, 0.0, 0.0, 0.0, 0.0, 0.0, 0.0, 0.0, 0.0, 0.0, 0.0, 0.0, 0.0, 0.0, 0.0, 0.0, 0.0, 0.0, 0.0, 0.0, 0.0, 0.0, 0.0, 0.0, 0.0, 0.0, 0.0, 0.0, 0.0, 0.0, 0.0, 0.0, 0.0, 0.0, 0.0, 0.0, 0.0, 0.0, 0.0, 0.0, 0.0, 0.0, 0.0, 0.0, 0.0, 0.0, 0.0, 0.0, 0.0, 0.0, 0.0, 0.0, 0.0, 0.0, 0.0, 0.0, 0.0, 0.0, 0.0, 0.0, 0.0, 0.0, 0.0, 0.0, 0.0, 0.0, 0.0, 0.0, 0.0, 0.0, 0.0, 0.0, 0.0, 0.0, 0.0, 0.0, 0.0, 0.0, 0.0, 0.0, 0.0, 0.0, 0.0, 0.0, 0.0, 0.0, 0.0, 0.0, 0.0, 0.0, 0.0, 0.0, 0.0, 0.0, 0.0, 0.0, 0.0, 0.0, 0.0, 0.0, 0.0, 0.0, 0.0, 0.0, 0.0, 0.0, 0.0, 0.0, 0.0, 0.0, 0.0, 0.0, 0.0, 0.0, 0.0, 0.0, 0.0, 0.0, 0.0, 0.0, 0.0, 0.0, 0.0, 0.0, 0.0, 0.0, 0.0, 0.0, 0.0, 0.0, 0.0, 0.0, 0.0, 0.0, 0.0, 0.0, 0.0, 0.0, 0.0, 0.0, 0.0, 0.0, 0.0, 0.0, 0.0, 0.0, 0.0, 0.0, 0.0, 0.0, 0.0, 0.0, 0.0, 0.0, 0.0, 0.0, 0.0, 0.0, 0.0, 0.0, 0.0, 0.0, 0.0, 0.0, 0.0, 0.0, 0.0, 0.0, 0.0, 0.0, 0.0, 0.0, 0.0, 0.0, 0.0, 0.0, 0.0, 0.0, 0.0, 0.0, 0.0, 0.0, 0.0, 0.0, 0.0, 0.0, 0.0, 0.0, 0.0, 0.0, 0.0, 0.0, 0.0, 0.0, 0.0, 0.0, 0.0, 0.0, 0.0, 0.0, 0.0, 0.0, 0.0, 0.0, 0.0, 0.0, 0.0, 0.0, 0.0, 0.0, 0.0, 0.0, 0.0, 0.0, 0.0, 0.0, 0.0, 0.0, 0.0, 0.0, 0.0, 0.0, 0.0, 0.0, 0.0, 0.0, 0.0, 0.0, 0.0, 0.0, 0.0, 0.0, 0.0, 0.0, 0.0, 0.0, 0.0, 0.0, 0.0, 0.0, 0.0, 0.0, 0.0, 0.0, 0.0, 0.0, 0.0, 0.0, 0.0, 0.0, 0.0, 0.0, 0.0, 0.0, 0.0, 0.0, 0.0, 0.0, 0.0, 0.0, 0.0, 0.0, 0.0, 0.0, 0.0, 0.0, 0.0, 0.0, 0.0, 0.0, 0.0, 0.0, 0.0, 0.0, 0.0, 0.0, 0.0, 0.0, 0.0, 0.0, 0.0, 0.0, 0.0, 0.0, 0.0, 0.0, 0.0, 0.0, 0.0, 0.0, 0.0, 0.0, 0.0, 0.0, 0.0, 0.0, 0.0, 0.0, 0.0, 0.0, 0.0, 0.0, 0.0, 0.0, 0.0, 0.0, 0.0, 0.0, 0.0, 0.0, 0.0, 0.0, 0.0, 0.0, 0.0, 0.0, 0.0, 0.0, 0.0, 0.0, 0.0, 0.0, 0.0, 0.0, 0.0, 0.0, 0.0, 0.0, 0.0, 0.0, 0.0, 0.0, 0.0, 0.0, 0.0, 0.0, 0.0, 0.0, 0.0, 0.0, 0.0, 0.0, 0.0, 0.0, 0.0, 0.0, 0.0, 0.0, 0.0, 0.0, 0.0, 0.0, 0.0, 0.0, 0.0, 0.0, 0.0, 0.0, 0.0, 0.0, 0.0, 0.0, 0.0, 0.0, 0.0, 0.0, 0.0, 0.0, 0.0, 0.0, 0.0, 0.0, 0.0, 0.0, 0.0, 0.0, 0.0, 0.0, 0.0, 0.0, 0.0, 0.0, 0.0, 0.0, 0.0, 0.0, 0.0, 0.0, 0.0, 0.0, 0.0, 0.0, 0.0, 0.0, 0.0, 0.0, 0.0, 0.0, 0.0, 0.0, 0.0, 0.0, 0.0, 0.0, 0.0, 0.0, 0.0, 0.0, 0.0, 0.0, 0.0, 0.0, 0.0, 0.0, 0.0, 0.0, 0.0, 0.0, 0.0, 0.0, 0.0, 0.0, 0.0, 0.0, 0.0, 0.0, 0.0, 0.0, 0.0, 0.0, 0.0, 0.0, 0.0, 0.0, 0.0, 0.0, 0.0, 0.0, 0.0, 0.0, 0.0, 0.0, 0.0, 0.0, 0.0, 0.0, 0.0, 0.0, 0.0, 0.0, 0.0, 0.0, 0.0, 0.0, 0.0, 0.0, 0.0, 0.0, 0.0, 0.0, 0.0, 0.0, 0.0, 0.0, 0.0, 0.0, 0.0, 0.0, 0.0, 0.0, 0.0, 0.0, 0.0, 0.0, 0.0, 0.0, 0.0, 0.0, 0.0, 0.0, 0.0, 0.0, 0.0, 0.0, 0.0, 0.0, 0.0, 0.0, 0.0, 0.0, 0.0, 0.0, 0.0, 0.0, 0.0, 0.0, 0.0, 0.0, 0.0, 0.0, 0.0, 0.0, 0.0, 0.0, 0.0, 0.0, 0.0, 0.0, 0.0, 0.0, 0.0, 0.0, 0.0, 0.0, 0.0, 0.0, 0.0, 0.0, 0.0, 0.0, 0.0, 0.0, 0.0, 0.0, 0.0, 0.0, 0.0, 0.0, 0.0, 0.0, 0.0, 0.0, 0.0, 0.0, 0.0, 0.0, 0.0, 0.0, 0.0, 0.0, 0.0, 0.0, 0.0, 0.0, 0.0, 0.0, 0.0, 0.0, 0.0, 0.0, 0.0, 0.0, 0.0, 0.0, 0.0, 0.0, 0.0, 0.0, 0.0, 0.0, 0.0, 0.0, 0.0, 0.0, 0.0, 0.0, 0.0, 0.0, 0.0, 0.0, 0.0, 0.0, 0.0, 0.0, 0.0, 0.0, 0.0, 0.0, 0.0, 0.0, 0.0, 0.0, 0.0, 0.0, 0.0, 0.0, 0.0, 0.0, 0.0, 0.0, 0.0, 0.0, 0.0, 0.0, 0.0, 0.0, 0.0, 0.0, 0.0, 0.0, 0.0, 0.0, 0.0, 0.0, 0.0, 0.0, 0.0, 0.0, 0.0, 0.0, 0.0, 0.0, 0.0, 0.0, 0.0, 0.0, 0.0, 0.0, 0.0, 0.0, 0.0, 0.0, 0.0, 0.0, 0.0, 0.0, 0.0, 0.0, 0.0, 0.0, 0.0, 0.0, 0.0, 0.0, 0.0, 0.0, 0.0, 0.0, 0.0, 0.0, 0.0, 0.0, 0.0, 0.0, 0.0, 0.0, 0.0, 0.0, 0.0, 0.0, 0.0, 0.0, 0.0, 0.0, 0.0, 0.0, 0.0, 0.0, 0.0, 0.0, 0.0, 0.0, 0.0, 0.0, 0.0, 0.0, 0.0, 0.0, 0.0, 0.0, 0.0, 0.0, 0.0, 0.0, 0.0, 0.0, 0.0, 0.0, 0.0, 0.0, 0.0, 0.0, 0.0, 0.0, 0.0, 0.0, 0.0, 0.0, 0.0, 0.0, 0.0, 0.0, 0.0, 0.0, 0.0, 0.0, 0.0, 0.0, 0.0, 0.0, 0.0, 0.0, 0.0, 0.0, 0.0, 0.0, 0.0, 0.0, 0.0, 0.0, 0.0, 0.0, 0.0, 0.0, 0.0, 0.0, 0.0, 0.0, 0.0, 0.0, 0.0, 0.0, 0.0, 0.0, 0.0, 0.0, 0.0, 0.0, 0.0, 0.0, 0.0, 0.0, 0.0, 0.0, 0.0, 0.0, 0.0, 0.0, 0.0, 0.0, 0.0, 0.0, 0.0, 0.0, 0.0, 0.0, 0.0, 0.0, 0.0, 0.0, 0.0, 0.0, 0.0, 0.0, 0.0, 0.0, 0.0, 0.0, 0.0, 0.0, 0.0, 0.0, 0.0, 0.0, 0.0, 0.0, 0.0, 0.0, 0.0, 0.0, 0.0, 0.0, 0.0, 0.0, 0.0, 0.0, 0.0, 0.0, 0.0, 0.0, 0.0, 0.0, 0.0, 0.0, 0.0, 0.0, 0.0, 0.0, 0.0, 0.0, 0.0, 0.0, 0.0, 0.0, 0.0, 0.0, 0.0, 0.0, 0.0, 0.0, 0.0, 0.0, 0.0, 0.0, 0.0, 0.0, 0.0, 0.0, 0.0, 0.0, 0.0, 0.0, 0.0, 0.0, 0.0, 0.0, 0.0, 0.0, 0.0, 0.0, 0.0, 0.0, 0.0, 0.0, 0.0, 0.0, 0.0, 0.0, 0.0, 0.0, 0.0, 0.0, 0.0, 0.0, 0.0, 0.0, 0.0, 0.0, 0.0, 0.0, 0.0, 0.0, 0.0, 0.0, 0.0, 0.0, 0.0, 0.0, 0.0, 0.0, 0.0, 0.0, 0.0, 0.0, 0.0, 0.0, 0.0, 0.0, 0.0, 0.0, 0.0, 0.0, 0.0, 0.0, 0.0, 0.0, 0.0, 0.0, 0.0, 0.0, 0.0, 0.0, 0.0, 0.0, 0.0, 0.0, 0.0, 0.0, 0.0, 0.0, 0.0, 0.0, 0.0, 0.0, 0.0, 0.0, 0.0, 0.0, 0.0, 0.0, 0.0, 0.0, 0.0, 0.0, 0.0, 0.0, 0.0, 0.0, 0.0, 0.0, 0.0, 0.0, 0.0, 0.0, 0.0, 0.0, 0.0, 0.0, 0.0, 0.0, 0.0, 0.0, 0.0, 0.0, 0.0, 0.0, 0.0, 0.0, 0.0, 0.0, 0.0, 0.0, 0.0, 0.0, 0.0, 0.0, 0.0, 0.0, 0.0, 0.0, 0.0, 0.0, 0.0, 0.0, 0.0, 0.0, 0.0, 0.0, 0.0, 0.0, 0.0, 0.0, 0.0, 0.0, 0.0, 0.0, 0.0, 0.0, 0.0, 0.0, 0.0, 0.0, 0.0, 0.0, 0.0, 0.0, 0.0, 0.0, 0.0, 0.0, 0.0, 0.0, 0.0, 0.0, 0.0, 0.0, 0.0, 0.0, 0.0, 0.0, 0.0, 0.0, 0.0, 0.0, 0.0, 0.0, 0.0, 0.0, 0.0, 0.0, 0.0, 0.0, 0.0, 0.0, 0.0, 0.0, 0.0, 0.0, 0.0, 0.0, 0.0, 0.0, 0.0, 0.0, 0.0, 0.0, 0.0, 0.0, 0.0, 0.0, 0.0, 0.0, 0.0, 0.0, 0.0, 0.0, 0.0, 0.0, 0.0, 0.0, 0.0, 0.0, 0.0, 0.0, 0.0, 0.0, 0.0, 0.0, 0.0, 0.0, 0.0, 0.0, 0.0, 0.0, 0.0, 0.0, 0.0, 0.0, 0.0, 0.0, 0.0, 0.0, 0.0, 0.0, 0.0, 0.0, 0.0, 0.0, 0.0, 0.0, 0.0, 0.0, 0.0, 0.0, 0.0, 0.0, 0.0, 0.0, 0.0, 0.0, 0.0, 0.0, 0.0, 0.0, 0.0, 0.0, 0.0, 0.0, 0.0, 0.0, 0.0, 0.0, 0.0, 0.0, 0.0, 0.0, 0.0, 0.0, 0.0, 0.0, 0.0, 0.0, 0.0, 0.0, 0.0, 0.0, 0.0, 0.0, 0.0, 0.0, 0.0, 0.0, 0.0, 0.0, 0.0, 0.0, 0.0, 0.0, 0.0, 0.0, 0.0, 0.0, 0.0, 0.0, 0.0, 0.0, 0.0, 0.0, 0.0, 0.0, 0.0, 0.0, 0.0, 0.0, 0.0, 0.0, 0.0, 0.0, 0.0, 0.0, 0.0, 0.0, 0.0, 0.0, 0.0, 0.0, 0.0, 0.0, 0.0, 0.0, 0.0, 0.0, 0.0, 0.0, 0.0, 0.0, 0.0, 0.0, 0.0, 0.0, 0.0, 0.0, 0.0, 0.0, 0.0, 0.0, 0.0, 0.0, 0.0, 0.0, 0.0, 0.0, 0.0, 0.0, 0.0, 0.0, 0.0, 0.0, 0.0, 0.0, 0.0, 0.0, 0.0, 0.0, 0.0, 0.0, 0.0, 0.0, 0.0, 0.0, 0.0, 0.0, 0.0, 0.0, 0.0, 0.0, 0.0, 0.0, 0.0, 0.0, 0.0, 0.0, 0.0, 0.0, 0.0, 0.0, 0.0, 0.0, 0.0, 0.0, 0.0, 0.0, 0.0, 0.0, 0.0, 0.0, 0.0, 0.0, 0.0, 0.0, 0.0, 0.0, 0.0, 0.0, 0.0, 0.0, 0.0, 0.0, 0.0, 0.0, 0.0, 0.0, 0.0, 0.0, 0.0, 0.0, 0.0, 0.0, 0.0, 0.0, 0.0, 0.0, 0.0, 0.0, 0.0, 0.0, 0.0, 0.0, 0.0, 0.0, 0.0, 0.0, 0.0, 0.0, 0.0, 0.0, 0.0, 0.0, 0.0, 0.0, 0.0, 0.0, 0.0, 0.0, 0.0, 0.0, 0.0, 0.0, 0.0, 0.0, 0.0, 0.0, 0.0, 0.0, 0.0, 0.0, 0.0, 0.0, 0.0, 0.0, 0.0, 0.0, 0.0, 0.0, 0.0, 0.0, 0.0, 0.0, 0.0, 0.0, 0.0, 0.0, 0.0, 0.0, 0.0, 0.0, 0.0, 0.0, 0.0, 0.0, 0.0, 0.0, 0.0, 0.0, 0.0, 0.0, 0.0, 0.0, 0.0, 0.0, 0.0, 0.0, 0.0, 0.0, 0.0, 0.0, 0.0, 0.0, 0.0, 0.0, 0.0, 0.0, 0.0, 0.0, 0.0, 0.0, 0.0, 0.0, 0.0, 0.0, 0.0, 0.0, 0.0, 0.0, 0.0, 0.0, 0.0, 0.0, 0.0, 0.0, 0.0, 0.0, 0.0, 0.0, 0.0, 0.0, 0.0, 0.0, 0.0, 0.0, 0.0, 0.0, 0.0, 0.0, 0.0, 0.0, 0.0, 0.0, 0.0, 0.0, 0.0, 0.0, 0.0, 0.0, 0.0, 0.0, 0.0, 0.0, 0.0, 0.0, 0.0, 0.0, 0.0, 0.0, 0.0, 0.0, 0.0, 0.0, 0.0, 0.0, 0.0, 0.0, 0.0, 0.0, 0.0, 0.0, 0.0, 0.0, 0.0, 0.0, 0.0, 0.0, 0.0, 0.0, 0.0, 0.0, 0.0, 0.0, 0.0, 0.0, 0.0, 0.0, 0.0, 0.0, 0.0, 0.0, 0.0, 0.0, 0.0, 0.0, 0.0, 0.0, 0.0, 0.0, 0.0, 0.0, 0.0, 0.0, 0.0, 0.0, 0.0, 0.0, 0.0, 0.0, 0.0, 0.0, 0.0, 0.0, 0.0, 0.0, 0.0, 0.0, 0.0, 0.0, 0.0, 0.0, 0.0, 0.0, 0.0, 0.0, 0.0, 0.0, 0.0, 0.0, 0.0, 0.0, 0.0, 0.0, 0.0, 0.0, 0.0, 0.0, 0.0, 0.0, 0.0, 0.0, 0.0, 0.0, 0.0, 0.0, 0.0, 0.0, 0.0, 0.0, 0.0, 0.0, 0.0, 0.0, 0.0, 0.0, 0.0, 0.0, 0.0, 0.0, 0.0, 0.0, 0.0, 0.0, 0.0, 0.0, 0.0, 0.0, 0.0, 0.0, 0.0, 0.0, 0.0, 0.0, 0.0, 0.0, 0.0, 0.0, 0.0, 0.0, 0.0, 0.0, 0.0, 0.0, 0.0, 0.0, 0.0, 0.0, 0.0, 0.0, 0.0, 0.0, 0.0, 0.0, 0.0, 0.0, 0.0, 0.0, 0.0, 0.0, 0.0, 0.0, 0.0, 0.0, 0.0, 0.0, 0.0, 0.0, 0.0, 0.0, 0.0, 0.0, 0.0, 0.0, 0.0, 0.0, 0.0, 0.0, 0.0, 0.0, 0.0, 0.0, 0.0, 0.0, 0.0, 0.0, 0.0, 0.0, 0.0, 0.0, 0.0, 0.0, 0.0, 0.0, 0.0, 0.0, 0.0, 0.0, 0.0, 0.0, 0.0, 0.0, 0.0, 0.0, 0.0, 0.0, 0.0, 0.0, 0.0, 0.0, 0.0, 0.0, 0.0, 0.0, 0.0, 0.0, 0.0, 0.0, 0.0, 0.0, 0.0, 0.0, 0.0, 0.0, 0.0, 0.0, 0.0, 0.0, 0.0, 0.0, 0.0, 0.0, 0.0, 0.0, 0.0, 0.0, 0.0, 0.0, 0.0, 0.0, 0.0, 0.0, 0.0, 0.0, 0.0, 0.0, 0.0, 0.0, 0.0, 0.0, 0.0, 0.0, 0.0, 0.0, 0.0, 0.0, 0.0, 0.0, 0.0, 0.0, 0.0, 0.0, 0.0, 0.0, 0.0, 0.0, 0.0, 0.0, 0.0, 0.0, 0.0, 0.0, 0.0, 0.0, 0.0, 0.0, 0.0, 0.0, 0.0, 0.0, 0.0, 0.0, 0.0, 0.0, 0.0, 0.0, 0.0, 0.0, 0.0, 0.0, 0.0, 0.0, 0.0, 0.0, 0.0, 0.0, 0.0, 0.0, 0.0, 0.0, 0.0, 0.0, 0.0, 0.0, 0.0, 0.0, 0.0, 0.0, 0.0, 0.0, 0.0, 0.0, 0.0, 0.0, 0.0, 0.0, 0.0, 0.0, 0.0, 0.0, 0.0, 0.0, 0.0, 0.0, 0.0, 0.0, 0.0, 0.0, 0.0, 0.0, 0.0, 0.0, 0.0, 0.0, 0.0, 0.0, 0.0, 0.0, 0.0, 0.0, 0.0, 0.0, 0.0, 0.0, 0.0, 0.0, 0.0, 0.0, 0.0, 0.0, 0.0, 0.0, 0.0, 0.0, 0.0, 0.0, 0.0, 0.0, 0.0, 0.0, 0.0, 0.0, 0.0, 0.0, 0.0, 0.0, 0.0, 0.0, 0.0, 0.0, 0.0, 0.0, 0.0, 0.0, 0.0, 0.0, 0.0, 0.0, 0.0, 0.0, 0.0, 0.0, 0.0, 0.0, 0.0, 0.0, 0.0, 0.0, 0.0, 0.0, 0.0, 0.0, 0.0, 0.0, 0.0, 0.0, 0.0, 0.0, 0.0, 0.0, 0.0, 0.0, 0.0, 0.0, 0.0, 0.0, 0.0, 0.0, 0.0, 0.0, 0.0, 0.0, 0.0, 0.0, 0.0, 0.0, 0.0, 0.0, 0.0, 0.0, 0.0, 0.0, 0.0, 0.0, 0.0, 0.0, 0.0, 0.0, 0.0, 0.0, 0.0, 0.0, 0.0, 0.0, 0.0, 0.0, 0.0, 0.0, 0.0, 0.0, 0.0, 0.0, 0.0, 0.0, 0.0, 0.0, 0.0, 0.0, 0.0, 0.0, 0.0, 0.0, 0.0, 0.0, 0.0, 0.0, 0.0, 0.0, 0.0, 0.0, 0.0, 0.0, 0.0, 0.0, 0.0, 0.0, 0.0, 0.0, 0.0, 0.0, 0.0, 0.0, 0.0, 0.0, 0.0, 0.0, 0.0, 0.0, 0.0, 0.0, 0.0, 0.0, 0.0, 0.0, 0.0, 0.0, 0.0, 0.0, 0.0, 0.0, 0.0, 0.0, 0.0, 0.0, 0.0, 0.0, 0.0, 0.0, 0.0, 0.0, 0.0, 0.0, 0.0, 0.0, 0.0, 0.0, 0.0, 0.0, 0.0, 0.0, 0.0, 0.0, 0.0, 0.0, 0.0, 0.0, 0.0, 0.0, 0.0, 0.0, 0.0, 0.0, 0.0, 0.0, 0.0, 0.0, 0.0, 0.0, 0.0, 0.0, 0.0, 0.0, 0.0, 0.0, 0.0, 0.0, 0.0, 0.0, 0.0, 0.0, 0.0, 0.0, 0.0, 0.0, 0.0, 0.0, 0.0, 0.0, 0.0, 0.0, 0.0, 0.0, 0.0, 0.0, 0.0, 0.0, 0.0, 0.0, 0.0, 0.0, 0.0, 0.0, 0.0, 0.0, 0.0, 0.0, 0.0, 0.0, 0.0, 0.0, 0.0, 0.0, 0.0, 0.0, 0.0, 0.0, 0.0, 0.0, 0.0, 0.0, 0.0, 0.0, 0.0, 0.0, 0.0, 0.0, 0.0, 0.0, 0.0, 0.0, 0.0, 0.0, 0.0, 0.0, 0.0, 0.0, 0.0, 0.0, 0.0, 0.0, 0.0, 0.0, 0.0, 0.0, 0.0, 0.0, 0.0, 0.0, 0.0, 0.0, 0.0, 0.0, 0.0, 0.0, 0.0, 0.0, 0.0, 0.0, 0.0, 0.0, 0.0, 0.0, 0.0, 0.0, 0.0, 0.0, 0.0, 0.0, 0.0, 0.0, 0.0, 0.0, 0.0, 0.0, 0.0, 0.0, 0.0, 0.0, 0.0, 0.0, 0.0, 0.0, 0.0, 0.0, 0.0, 0.0, 0.0, 0.0, 0.0, 0.0, 0.0, 0.0, 0.0, 0.0, 0.0, 0.0, 0.0, 0.0, 0.0, 0.0, 0.0, 0.0, 0.0, 0.0, 0.0, 0.0, 0.0, 0.0, 0.0, 0.0, 0.0, 0.0, 0.0, 0.0, 0.0, 0.0, 0.0, 0.0, 0.0, 0.0, 0.0, 0.0, 0.0, 0.0, 0.0, 0.0, 0.0, 0.0, 0.0, 0.0, 0.0, 0.0, 0.0, 0.0, 0.0, 0.0, 0.0, 0.0, 0.0, 0.0, 0.0, 0.0, 0.0, 0.0, 0.0, 0.0, 0.0, 0.0, 0.0, 0.0, 0.0, 0.0, 0.0, 0.0, 0.0, 0.0, 0.0, 0.0, 0.0, 0.0, 0.0, 0.0, 0.0, 0.0, 0.0, 0.0, 0.0, 0.0, 0.0, 0.0, 0.0, 0.0, 0.0, 0.0, 0.0, 0.0, 0.0, 0.0, 0.0, 0.0, 0.0, 0.0, 0.0, 0.0, 0.0, 0.0, 0.0, 0.0, 0.0, 0.0, 0.0, 0.0, 0.0, 0.0, 0.0, 0.0, 0.0, 0.0, 0.0, 0.0, 0.0, 0.0, 0.0, 0.0, 0.0, 0.0, 0.0, 0.0, 0.0, 0.0, 0.0, 0.0, 0.0, 0.0, 0.0, 0.0, 0.0, 0.0, 0.0, 0.0, 0.0, 0.0, 0.0, 0.0, 0.0, 0.0, 0.0, 0.0, 0.0, 0.0, 0.0, 0.0, 0.0, 0.0, 0.0, 0.0, 0.0, 0.0, 0.0, 0.0, 0.0, 0.0, 0.0, 0.0, 0.0, 0.0, 0.0, 0.0, 0.0, 0.0, 0.0, 0.0, 0.0, 0.0, 0.0, 0.0, 0.0, 0.0, 0.0, 0.0, 0.0, 0.0, 0.0, 0.0, 0.0, 0.0, 0.0, 0.0, 0.0, 0.0, 0.0, 0.0, 0.0, 0.0, 0.0, 0.0, 0.0, 0.0, 0.0, 0.0, 0.0, 0.0, 0.0, 0.0, 0.0, 0.0, 0.0, 0.0, 0.0, 0.0, 0.0, 0.0, 0.0, 0.0, 0.0, 0.0, 0.0, 0.0, 0.0, 0.0, 0.0, 0.0, 0.0, 0.0, 0.0, 0.0, 0.0, 0.0, 0.0, 0.0, 0.0, 0.0, 0.0, 0.0, 0.0, 0.0, 0.0, 0.0, 0.0, 0.0, 0.0, 0.0, 0.0, 0.0, 0.0, 0.0, 0.0, 0.0, 0.0, 0.0, 0.0, 0.0, 0.0, 0.0, 0.0, 0.0, 0.0, 0.0, 0.0, 0.0, 0.0, 0.0, 0.0, 0.0, 0.0, 0.0, 0.0, 0.0, 0.0, 0.0, 0.0, 0.0, 0.0, 0.0, 0.0, 0.0, 0.0, 0.0, 0.0, 0.0, 0.0, 0.0, 0.0, 0.0, 0.0, 0.0, 0.0, 0.0, 0.0, 0.0, 0.0, 0.0, 0.0, 0.0, 0.0, 0.0, 0.0, 0.0, 0.0, 0.0, 0.0, 0.0, 0.0, 0.0, 0.0, 0.0, 0.0, 0.0, 0.0, 0.0, 0.0, 0.0, 0.0, 0.0, 0.0, 0.0, 0.0, 0.0, 0.0, 0.0, 0.0, 0.0, 0.0, 0.0, 0.0, 0.0, 0.0, 0.0, 0.0, 0.0, 0.0, 0.0, 0.0, 0.0, 0.0, 0.0, 0.0, 0.0, 0.0, 0.0, 0.0, 0.0, 0.0, 0.0, 0.0, 0.0, 0.0, 0.0, 0.0, 0.0, 0.0, 0.0, 0.0, 0.0, 0.0, 0.0, 0.0, 0.0, 0.0, 0.0, 0.0, 0.0, 0.0, 0.0, 0.0, 0.0, 0.0, 0.0, 0.0, 0.0, 0.0, 0.0, 0.0, 0.0, 0.0, 0.0, 0.0, 0.0, 0.0, 0.0, 0.0, 0.0, 0.0, 0.0, 0.0, 0.0, 0.0, 0.0, 0.0, 0.0, 0.0, 0.0, 0.0, 0.0, 0.0, 0.0, 0.0, 0.0, 0.0, 0.0, 0.0, 0.0, 0.0, 0.0, 0.0, 0.0, 0.0, 0.0, 0.0, 0.0, 0.0, 0.0, 0.0, 0.0, 0.0, 0.0, 0.0, 0.0, 0.0, 0.0, 0.0, 0.0, 0.0, 0.0, 0.0, 0.0, 0.0, 0.0, 0.0, 0.0, 0.0, 0.0, 0.0, 0.0, 0.0, 0.0, 0.0, 0.0, 0.0, 0.0, 0.0, 0.0, 0.0, 0.0, 0.0, 0.0, 0.0, 0.0, 0.0, 0.0, 0.0, 0.0, 0.0, 0.0, 0.0, 0.0, 0.0, 0.0, 0.0, 0.0, 0.0, 0.0, 0.0, 0.0, 0.0, 0.0, 0.0, 0.0, 0.0, 0.0, 0.0, 0.0, 0.0, 0.0, 0.0, 0.0, 0.0, 0.0, 0.0, 0.0, 0.0, 0.0, 0.0, 0.0, 0.0, 0.0, 0.0, 0.0, 0.0, 0.0, 0.0, 0.0, 0.0, 0.0, 0.0, 0.0, 0.0, 0.0, 0.0, 0.0, 0.0, 0.0, 0.0, 0.0, 0.0, 0.0, 0.0, 0.0, 0.0, 0.0, 0.0, 0.0, 0.0, 0.0, 0.0, 0.0, 0.0, 0.0, 0.0, 0.0, 0.0, 0.0, 0.0, 0.0, 0.0, 0.0, 0.0, 0.0, 0.0, 0.0, 0.0, 0.0, 0.0, 0.0, 0.0, 0.0, 0.0, 0.0, 0.0, 0.0, 0.0, 0.0, 0.0, 0.0, 0.0, 0.0, 0.0, 0.0, 0.0, 0.0, 0.0, 0.0, 0.0, 0.0, 0.0, 0.0, 0.0, 0.0, 0.0, 0.0, 0.0, 0.0, 0.0, 0.0, 0.0, 0.0, 0.0, 0.0, 0.0, 0.0, 0.0, 0.0, 0.0, 0.0, 0.0, 0.0, 0.0, 0.0, 0.0, 0.0, 0.0, 0.0, 0.0, 0.0, 0.0, 0.0, 0.0, 0.0, 0.0, 0.0, 0.0, 0.0, 0.0, 0.0, 0.0, 0.0, 0.0, 0.0, 0.0, 0.0, 0.0, 0.0, 0.0, 0.0, 0.0, 0.0, 0.0, 0.0, 0.0, 0.0, 0.0, 0.0, 0.0, 0.0, 0.0, 0.0, 0.0, 0.0, 0.0, 0.0, 0.0, 0.0, 0.0, 0.0, 0.0, 0.0, 0.0, 0.0, 0.0, 0.0, 0.0, 0.0, 0.0, 0.0, 0.0, 0.0, 0.0, 0.0, 0.0, 0.0, 0.0, 0.0, 0.0, 0.0, 0.0, 0.0, 0.0, 0.0, 0.0, 0.0, 0.0, 0.0, 0.0, 0.0, 0.0, 0.0, 0.0, 0.0, 0.0, 0.0, 0.0, 0.0, 0.0, 0.0, 0.0, 0.0, 0.0, 0.0, 0.0, 0.0, 0.0, 0.0, 0.0, 0.0, 0.0, 0.0, 0.0, 0.0, 0.0, 0.0, 0.0, 0.0, 0.0, 0.0, 0.0, 0.0, 0.0, 0.0, 0.0, 0.0, 0.0, 0.0, 0.0, 0.0, 0.0, 0.0, 0.0, 0.0, 0.0, 0.0, 0.0, 0.0, 0.0, 0.0, 0.0, 0.0, 0.0, 0.0, 0.0, 0.0, 0.0, 0.0, 0.0, 0.0, 0.0, 0.0, 0.0, 0.0, 0.0, 0.0, 0.0, 0.0, 0.0, 0.0, 0.0, 0.0, 0.0, 0.0, 0.0, 0.0, 0.0, 0.0, 0.0, 0.0, 0.0, 0.0, 0.0, 0.0, 0.0, 0.0, 0.0, 0.0, 0.0, 0.0, 0.0, 0.0, 0.0, 0.0, 0.0, 0.0, 0.0, 0.0, 0.0, 0.0, 0.0, 0.0, 0.0, 0.0, 0.0, 0.0, 0.0, 0.0, 0.0, 0.0, 0.0, 0.0, 0.0, 0.0, 0.0, 0.0, 0.0, 0.0, 0.0, 0.0, 0.0, 0.0, 0.0, 0.0, 0.0, 0.0, 0.0, 0.0, 0.0, 0.0, 0.0, 0.0, 0.0, 0.0, 0.0, 0.0, 0.0, 0.0, 0.0, 0.0, 0.0, 0.0, 0.0, 0.0, 0.0, 0.0, 0.0, 0.0, 0.0, 0.0, 0.0, 0.0, 0.0, 0.0, 0.0, 0.0, 0.0, 0.0, 0.0, 0.0, 0.0, 0.0, 0.0, 0.0, 0.0, 0.0, 0.0, 0.0, 0.0, 0.0, 0.0, 0.0, 0.0, 0.0, 0.0, 0.0, 0.0, 0.0, 0.0, 0.0, 0.0, 0.0, 0.0, 0.0, 0.0, 0.0, 0.0, 0.0, 0.0, 0.0, 0.0, 0.0, 0.0, 0.0, 0.0, 0.0, 0.0, 0.0, 0.0, 0.0, 0.0, 0.0, 0.0, 0.0, 0.0, 0.0, 0.0, 0.0, 0.0, 0.0, 0.0, 0.0, 0.0, 0.0, 0.0, 0.0, 0.0, 0.0, 0.0, 0.0, 0.0, 0.0, 0.0, 0.0, 0.0, 0.0, 0.0, 0.0, 0.0, 0.0, 0.0, 0.0, 0.0, 0.0, 0.0, 0.0, 0.0, 0.0, 0.0, 0.0, 0.0, 0.0, 0.0, 0.0, 0.0, 0.0, 0.0, 0.0, 0.0, 0.0, 0.0, 0.0, 0.0, 0.0, 0.0, 0.0, 0.0, 0.0, 0.0, 0.0, 0.0, 0.0, 0.0, 0.0, 0.0, 0.0, 0.0, 0.0, 0.0, 0.0, 0.0, 0.0, 0.0, 0.0, 0.0, 0.0, 0.0, 0.0, 0.0, 0.0, 0.0, 0.0, 0.0, 0.0, 0.0, 0.0, 0.0, 0.0, 0.0, 0.0, 0.0, 0.0, 0.0, 0.0, 0.0, 0.0, 0.0, 0.0, 0.0, 0.0, 0.0, 0.0, 0.0, 0.0, 0.0, 0.0, 0.0, 0.0, 0.0, 0.0, 0.0, 0.0, 0.0, 0.0, 0.0, 0.0, 0.0, 0.0, 0.0, 0.0, 0.0, 0.0, 0.0, 0.0, 0.0, 0.0, 0.0, 0.0, 0.0, 0.0, 0.0, 0.0, 0.0, 0.0, 0.0, 0.0, 0.0, 0.0, 0.0, 0.0, 0.0, 0.0, 0.0, 0.0, 0.0, 0.0, 0.0, 0.0, 0.0, 0.0, 0.0, 0.0, 0.0, 0.0, 0.0, 0.0, 0.0, 0.0, 0.0, 0.0, 0.0, 0.0, 0.0, 0.0, 0.0, 0.0, 0.0, 0.0, 0.0, 0.0, 0.0, 0.0, 0.0, 0.0, 0.0, 0.0, 0.0, 0.0, 0.0, 0.0, 0.0, 0.0, 0.0, 0.0, 0.0, 0.0, 0.0, 0.0, 0.0, 0.0, 0.0, 0.0, 0.0, 0.0, 0.0, 0.0, 0.0, 0.0, 0.0, 0.0, 0.0, 0.0, 0.0, 0.0, 0.0, 0.0, 0.0, 0.0, 0.0, 0.0, 0.0, 0.0, 0.0, 0.0, 0.0, 0.0, 0.0, 0.0, 0.0, 0.0, 0.0, 0.0, 0.0, 0.0, 0.0, 0.0, 0.0, 0.0, 0.0, 0.0, 0.0, 0.0, 0.0, 0.0, 0.0, 0.0, 0.0, 0.0, 0.0, 0.0, 0.0, 0.0, 0.0, 0.0, 0.0, 0.0, 0.0, 0.0, 0.0, 0.0, 0.0, 0.0, 0.0, 0.0, 0.0, 0.0, 0.0, 0.0, 0.0, 0.0, 0.0, 0.0, 0.0, 0.0, 0.0, 0.0, 0.0, 0.0, 0.0, 0.0, 0.0, 0.0, 0.0, 0.0, 0.0, 0.0, 0.0, 0.0, 0.0, 0.0, 0.0, 0.0, 0.0, 0.0, 0.0, 0.0, 0.0, 0.0, 0.0, 0.0, 0.0, 0.0, 0.0, 0.0, 0.0, 0.0, 0.0, 0.0, 0.0, 0.0, 0.0, 0.0, 0.0, 0.0, 0.0, 0.0, 0.0, 0.0, 0.0, 0.0, 0.0, 0.0, 0.0, 0.0, 0.0, 0.0, 0.0, 0.0, 0.0, 0.0, 0.0, 0.0, 0.0, 0.0, 0.0, 0.0, 0.0, 0.0, 0.0, 0.0, 0.0, 0.0, 0.0, 0.0, 0.0, 0.0, 0.0, 0.0, 0.0, 0.0, 0.0, 0.0, 0.0, 0.0, 0.0, 0.0, 0.0, 0.0, 0.0, 0.0, 0.0, 0.0, 0.0, 0.0, 0.0, 0.0, 0.0, 0.0, 0.0, 0.0, 0.0, 0.0, 0.0, 0.0, 0.0, 0.0, 0.0, 0.0, 0.0, 0.0, 0.0, 0.0, 0.0, 0.0, 0.0, 0.0, 0.0, 0.0, 0.0, 0.0, 0.0, 0.0, 0.0, 0.0, 0.0, 0.0, 0.0, 0.0, 0.0, 0.0, 0.0, 0.0, 0.0, 0.0, 0.0, 0.0, 0.0, 0.0, 0.0, 0.0, 0.0, 0.0, 0.0, 0.0, 0.0, 0.0, 0.0, 0.0, 0.0, 0.0, 0.0, 0.0, 0.0, 0.0, 0.0, 0.0, 0.0, 0.0, 0.0, 0.0, 0.0, 0.0, 0.0, 0.0, 0.0, 0.0, 0.0, 0.0, 0.0, 0.0, 0.0, 0.0, 0.0, 0.0, 0.0, 0.0, 0.0, 0.0, 0.0, 0.0, 0.0, 0.0, 0.0])
me_circle_001.materials.append(mat_wheelmat)
me_circle_001.materials.append(mat_rim)
me_circle_001.update()

# ---- objects
ob_carbody = bpy.data.objects.new('carbody', me_cube_001)
ob_wheel = bpy.data.objects.new('wheel', me_circle_001)

# ---- transforms, parenting, visibility, modifiers, constraints
ob_carbody.location = (0.04741, 0.1903, 1.465)
ob_wheel.location = (0.0, 0.0, 0.0)

# ---- collection membership
col_collection.objects.link(ob_carbody)
col_collection.objects.link(ob_wheel)

# ---- scene / render settings (as saved in the file)
scene.frame_start = 1; scene.frame_end = 250; scene.frame_set(1)
scene.render.engine = 'BLENDER_EEVEE_NEXT'
scene.cycles.sampling_pattern = 'TABULATED_SOBOL'
scene.eevee.ray_tracing_options.trace_max_roughness = 0.0
bpy.context.view_layer.update()

# ---- added for rendering (the .blend has no active camera and no usable light): camera, sun
cam_auto = bpy.data.cameras.new('AutoCamera')
cam_auto.lens = 50.0
cam_auto.sensor_width = 36.0
cam_auto.clip_end = 1000.0
ob_auto_camera = bpy.data.objects.new('AutoCamera', cam_auto)
scene.collection.objects.link(ob_auto_camera)
ob_auto_camera.location = (12.2167, -13.3262, 11.1199)
ob_auto_camera.rotation_euler = (1.09748, -7.21219e-08, 0.694738)
scene.camera = ob_auto_camera
light_auto_sun = bpy.data.lights.new('AutoSun', 'SUN')
light_auto_sun.energy = 3.0
light_auto_sun.angle = 0.0523599
ob_auto_sun = bpy.data.objects.new('AutoSun', light_auto_sun)
scene.collection.objects.link(ob_auto_sun)
ob_auto_sun.rotation_euler = (0.872665, 0.174533, 0.523599)
bpy.context.view_layer.update()
